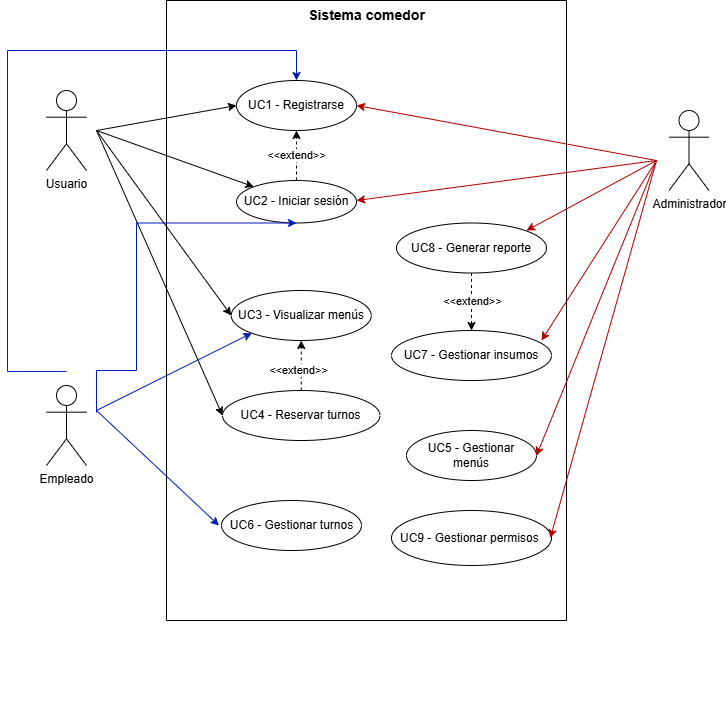

The diagram above was exported from draw.io. Its source (the exported page's mxGraphModel, read from the mxfile embedded in the PNG):
<mxGraphModel dx="872" dy="455" grid="1" gridSize="10" guides="1" tooltips="1" connect="1" arrows="1" fold="1" page="1" pageScale="1" pageWidth="827" pageHeight="1169" math="0" shadow="0">
  <root>
    <mxCell id="0" />
    <mxCell id="1" parent="0" />
    <mxCell id="BC-XKy0KTJKj_sj_Hdzs-36" style="rounded=0;orthogonalLoop=1;jettySize=auto;html=1;entryX=0;entryY=0.5;entryDx=0;entryDy=0;" parent="1" target="BC-XKy0KTJKj_sj_Hdzs-17" edge="1">
      <mxGeometry relative="1" as="geometry">
        <mxPoint x="130" y="250" as="sourcePoint" />
      </mxGeometry>
    </mxCell>
    <mxCell id="BC-XKy0KTJKj_sj_Hdzs-1" value="Usuario" style="shape=umlActor;verticalLabelPosition=bottom;verticalAlign=top;html=1;outlineConnect=0;" parent="1" vertex="1">
      <mxGeometry x="80" y="210" width="40" height="80" as="geometry" />
    </mxCell>
    <mxCell id="BC-XKy0KTJKj_sj_Hdzs-3" value="Empleado" style="shape=umlActor;verticalLabelPosition=bottom;verticalAlign=top;html=1;outlineConnect=0;" parent="1" vertex="1">
      <mxGeometry x="80" y="505" width="40" height="80" as="geometry" />
    </mxCell>
    <mxCell id="BC-XKy0KTJKj_sj_Hdzs-4" value="Administrador" style="shape=umlActor;verticalLabelPosition=bottom;verticalAlign=top;html=1;outlineConnect=0;" parent="1" vertex="1">
      <mxGeometry x="702.5" y="230" width="40" height="80" as="geometry" />
    </mxCell>
    <mxCell id="BC-XKy0KTJKj_sj_Hdzs-33" value="" style="group" parent="1" vertex="1" connectable="0">
      <mxGeometry x="200" y="120" width="400" height="720" as="geometry" />
    </mxCell>
    <mxCell id="BC-XKy0KTJKj_sj_Hdzs-31" value="" style="swimlane;startSize=0;" parent="BC-XKy0KTJKj_sj_Hdzs-33" vertex="1">
      <mxGeometry width="400" height="620" as="geometry">
        <mxRectangle x="420" y="60" width="50" height="40" as="alternateBounds" />
      </mxGeometry>
    </mxCell>
    <mxCell id="BC-XKy0KTJKj_sj_Hdzs-32" value="&lt;b&gt;&lt;font style=&quot;font-size: 14px;&quot;&gt;Sistema comedor&lt;/font&gt;&lt;/b&gt;" style="text;html=1;align=center;verticalAlign=middle;resizable=0;points=[];autosize=1;strokeColor=none;fillColor=none;" parent="BC-XKy0KTJKj_sj_Hdzs-31" vertex="1">
      <mxGeometry x="130.00103448275863" width="140" height="30" as="geometry" />
    </mxCell>
    <mxCell id="BC-XKy0KTJKj_sj_Hdzs-18" value="" style="group" parent="BC-XKy0KTJKj_sj_Hdzs-31" vertex="1" connectable="0">
      <mxGeometry x="70" y="80" width="120" height="50" as="geometry" />
    </mxCell>
    <mxCell id="BC-XKy0KTJKj_sj_Hdzs-17" value="" style="ellipse;whiteSpace=wrap;html=1;" parent="BC-XKy0KTJKj_sj_Hdzs-18" vertex="1">
      <mxGeometry width="120" height="50" as="geometry" />
    </mxCell>
    <mxCell id="BC-XKy0KTJKj_sj_Hdzs-7" value="UC1 - Registrarse" style="text;html=1;align=center;verticalAlign=middle;whiteSpace=wrap;rounded=0;" parent="BC-XKy0KTJKj_sj_Hdzs-18" vertex="1">
      <mxGeometry x="5" y="10" width="110" height="30" as="geometry" />
    </mxCell>
    <mxCell id="BC-XKy0KTJKj_sj_Hdzs-20" value="" style="group" parent="BC-XKy0KTJKj_sj_Hdzs-31" vertex="1" connectable="0">
      <mxGeometry x="65" y="180" width="130" height="42.5" as="geometry" />
    </mxCell>
    <mxCell id="BC-XKy0KTJKj_sj_Hdzs-19" value="" style="ellipse;whiteSpace=wrap;html=1;" parent="BC-XKy0KTJKj_sj_Hdzs-20" vertex="1">
      <mxGeometry x="5" width="120" height="42.5" as="geometry" />
    </mxCell>
    <mxCell id="BC-XKy0KTJKj_sj_Hdzs-8" value="UC2 - Iniciar sesión" style="text;html=1;align=center;verticalAlign=middle;whiteSpace=wrap;rounded=0;" parent="BC-XKy0KTJKj_sj_Hdzs-20" vertex="1">
      <mxGeometry y="6.25" width="130" height="30" as="geometry" />
    </mxCell>
    <mxCell id="BC-XKy0KTJKj_sj_Hdzs-35" style="edgeStyle=orthogonalEdgeStyle;rounded=0;orthogonalLoop=1;jettySize=auto;html=1;exitX=0.5;exitY=1;exitDx=0;exitDy=0;" parent="BC-XKy0KTJKj_sj_Hdzs-20" source="BC-XKy0KTJKj_sj_Hdzs-8" target="BC-XKy0KTJKj_sj_Hdzs-8" edge="1">
      <mxGeometry relative="1" as="geometry" />
    </mxCell>
    <mxCell id="BC-XKy0KTJKj_sj_Hdzs-22" value="" style="group" parent="BC-XKy0KTJKj_sj_Hdzs-31" vertex="1" connectable="0">
      <mxGeometry x="64.75" y="290" width="140" height="50" as="geometry" />
    </mxCell>
    <mxCell id="BC-XKy0KTJKj_sj_Hdzs-21" value="" style="ellipse;whiteSpace=wrap;html=1;" parent="BC-XKy0KTJKj_sj_Hdzs-22" vertex="1">
      <mxGeometry width="140" height="50" as="geometry" />
    </mxCell>
    <mxCell id="BC-XKy0KTJKj_sj_Hdzs-9" value="UC3 - Visualizar menús" style="text;html=1;align=center;verticalAlign=middle;whiteSpace=wrap;rounded=0;" parent="BC-XKy0KTJKj_sj_Hdzs-22" vertex="1">
      <mxGeometry y="10" width="140" height="30" as="geometry" />
    </mxCell>
    <mxCell id="BC-XKy0KTJKj_sj_Hdzs-16" value="" style="group" parent="BC-XKy0KTJKj_sj_Hdzs-31" vertex="1" connectable="0">
      <mxGeometry x="56" y="390" width="157.5" height="50" as="geometry" />
    </mxCell>
    <mxCell id="BC-XKy0KTJKj_sj_Hdzs-15" value="" style="ellipse;whiteSpace=wrap;html=1;" parent="BC-XKy0KTJKj_sj_Hdzs-16" vertex="1">
      <mxGeometry width="157.5" height="50" as="geometry" />
    </mxCell>
    <mxCell id="BC-XKy0KTJKj_sj_Hdzs-10" value="UC4 - Reservar turnos" style="text;html=1;align=center;verticalAlign=middle;whiteSpace=wrap;rounded=0;" parent="BC-XKy0KTJKj_sj_Hdzs-16" vertex="1">
      <mxGeometry x="11.25" y="10" width="135" height="30" as="geometry" />
    </mxCell>
    <mxCell id="BC-XKy0KTJKj_sj_Hdzs-26" value="" style="group" parent="BC-XKy0KTJKj_sj_Hdzs-31" vertex="1" connectable="0">
      <mxGeometry x="230" y="222.5" width="150" height="50" as="geometry" />
    </mxCell>
    <mxCell id="BC-XKy0KTJKj_sj_Hdzs-25" value="" style="ellipse;whiteSpace=wrap;html=1;" parent="BC-XKy0KTJKj_sj_Hdzs-26" vertex="1">
      <mxGeometry width="150" height="50" as="geometry" />
    </mxCell>
    <mxCell id="BC-XKy0KTJKj_sj_Hdzs-14" value="UC8 - Generar reporte" style="text;html=1;align=center;verticalAlign=middle;whiteSpace=wrap;rounded=0;" parent="BC-XKy0KTJKj_sj_Hdzs-26" vertex="1">
      <mxGeometry x="10" y="10" width="130" height="30" as="geometry" />
    </mxCell>
    <mxCell id="BC-XKy0KTJKj_sj_Hdzs-30" value="" style="group" parent="BC-XKy0KTJKj_sj_Hdzs-31" vertex="1" connectable="0">
      <mxGeometry x="52.5" y="500" width="145" height="50" as="geometry" />
    </mxCell>
    <mxCell id="BC-XKy0KTJKj_sj_Hdzs-29" value="" style="ellipse;whiteSpace=wrap;html=1;" parent="BC-XKy0KTJKj_sj_Hdzs-30" vertex="1">
      <mxGeometry x="2.5" width="140" height="50" as="geometry" />
    </mxCell>
    <mxCell id="BC-XKy0KTJKj_sj_Hdzs-11" value="UC6 - Gestionar turnos" style="text;html=1;align=center;verticalAlign=middle;whiteSpace=wrap;rounded=0;" parent="BC-XKy0KTJKj_sj_Hdzs-30" vertex="1">
      <mxGeometry y="10" width="145" height="30" as="geometry" />
    </mxCell>
    <mxCell id="BC-XKy0KTJKj_sj_Hdzs-28" value="" style="group" parent="BC-XKy0KTJKj_sj_Hdzs-31" vertex="1" connectable="0">
      <mxGeometry x="240" y="430" width="130" height="50" as="geometry" />
    </mxCell>
    <mxCell id="BC-XKy0KTJKj_sj_Hdzs-27" value="" style="ellipse;whiteSpace=wrap;html=1;" parent="BC-XKy0KTJKj_sj_Hdzs-28" vertex="1">
      <mxGeometry width="130" height="50" as="geometry" />
    </mxCell>
    <mxCell id="BC-XKy0KTJKj_sj_Hdzs-12" value="UC5 - Gestionar menús" style="text;html=1;align=center;verticalAlign=middle;whiteSpace=wrap;rounded=0;" parent="BC-XKy0KTJKj_sj_Hdzs-28" vertex="1">
      <mxGeometry x="10" y="10" width="110" height="30" as="geometry" />
    </mxCell>
    <mxCell id="BC-XKy0KTJKj_sj_Hdzs-24" value="" style="group" parent="BC-XKy0KTJKj_sj_Hdzs-31" vertex="1" connectable="0">
      <mxGeometry x="225" y="330" width="160" height="50" as="geometry" />
    </mxCell>
    <mxCell id="BC-XKy0KTJKj_sj_Hdzs-23" value="" style="ellipse;whiteSpace=wrap;html=1;" parent="BC-XKy0KTJKj_sj_Hdzs-24" vertex="1">
      <mxGeometry width="160" height="50" as="geometry" />
    </mxCell>
    <mxCell id="BC-XKy0KTJKj_sj_Hdzs-13" value="UC7 - Gestionar insumos" style="text;html=1;align=center;verticalAlign=middle;whiteSpace=wrap;rounded=0;" parent="BC-XKy0KTJKj_sj_Hdzs-24" vertex="1">
      <mxGeometry x="10" y="10" width="140" height="30" as="geometry" />
    </mxCell>
    <mxCell id="BC-XKy0KTJKj_sj_Hdzs-41" style="rounded=0;orthogonalLoop=1;jettySize=auto;html=1;exitX=0.5;exitY=0;exitDx=0;exitDy=0;entryX=0.5;entryY=1;entryDx=0;entryDy=0;dashed=1;" parent="BC-XKy0KTJKj_sj_Hdzs-31" source="BC-XKy0KTJKj_sj_Hdzs-19" target="BC-XKy0KTJKj_sj_Hdzs-17" edge="1">
      <mxGeometry relative="1" as="geometry" />
    </mxCell>
    <mxCell id="BC-XKy0KTJKj_sj_Hdzs-42" value="&amp;lt;&amp;lt;extend&amp;gt;&amp;gt;" style="edgeLabel;html=1;align=center;verticalAlign=middle;resizable=0;points=[];" parent="BC-XKy0KTJKj_sj_Hdzs-41" vertex="1" connectable="0">
      <mxGeometry x="0.0376" y="1" relative="1" as="geometry">
        <mxPoint as="offset" />
      </mxGeometry>
    </mxCell>
    <mxCell id="BC-XKy0KTJKj_sj_Hdzs-51" style="edgeStyle=orthogonalEdgeStyle;rounded=0;orthogonalLoop=1;jettySize=auto;html=1;exitX=0.5;exitY=0;exitDx=0;exitDy=0;entryX=0.5;entryY=1;entryDx=0;entryDy=0;dashed=1;" parent="BC-XKy0KTJKj_sj_Hdzs-31" source="BC-XKy0KTJKj_sj_Hdzs-15" target="BC-XKy0KTJKj_sj_Hdzs-21" edge="1">
      <mxGeometry relative="1" as="geometry" />
    </mxCell>
    <mxCell id="BC-XKy0KTJKj_sj_Hdzs-52" value="&amp;lt;&amp;lt;extend&amp;gt;&amp;gt;" style="edgeLabel;html=1;align=center;verticalAlign=middle;resizable=0;points=[];" parent="BC-XKy0KTJKj_sj_Hdzs-51" vertex="1" connectable="0">
      <mxGeometry x="-0.1459" y="3" relative="1" as="geometry">
        <mxPoint as="offset" />
      </mxGeometry>
    </mxCell>
    <mxCell id="vFySMu_XQHvGoVWzIunK-1" style="rounded=0;orthogonalLoop=1;jettySize=auto;html=1;dashed=1;entryX=0.5;entryY=0;entryDx=0;entryDy=0;exitX=0.5;exitY=1;exitDx=0;exitDy=0;" parent="BC-XKy0KTJKj_sj_Hdzs-31" source="BC-XKy0KTJKj_sj_Hdzs-25" target="BC-XKy0KTJKj_sj_Hdzs-23" edge="1">
      <mxGeometry relative="1" as="geometry">
        <mxPoint x="305" y="280" as="sourcePoint" />
        <mxPoint x="340" y="330" as="targetPoint" />
      </mxGeometry>
    </mxCell>
    <mxCell id="vFySMu_XQHvGoVWzIunK-2" value="&amp;lt;&amp;lt;extend&amp;gt;&amp;gt;" style="edgeLabel;html=1;align=center;verticalAlign=middle;resizable=0;points=[];" parent="vFySMu_XQHvGoVWzIunK-1" vertex="1" connectable="0">
      <mxGeometry x="0.0376" y="1" relative="1" as="geometry">
        <mxPoint x="-1" y="-2" as="offset" />
      </mxGeometry>
    </mxCell>
    <mxCell id="KyWbnpz00Ewh_yjpi0op-3" value="" style="group" vertex="1" connectable="0" parent="BC-XKy0KTJKj_sj_Hdzs-31">
      <mxGeometry x="225" y="510" width="160" height="55" as="geometry" />
    </mxCell>
    <mxCell id="KyWbnpz00Ewh_yjpi0op-2" value="" style="ellipse;whiteSpace=wrap;html=1;" vertex="1" parent="KyWbnpz00Ewh_yjpi0op-3">
      <mxGeometry width="160" height="55" as="geometry" />
    </mxCell>
    <mxCell id="KyWbnpz00Ewh_yjpi0op-1" value="UC9 - Gestionar permisos&amp;nbsp;" style="text;html=1;align=center;verticalAlign=middle;whiteSpace=wrap;rounded=0;" vertex="1" parent="KyWbnpz00Ewh_yjpi0op-3">
      <mxGeometry x="1.25" y="12.5" width="157.5" height="30" as="geometry" />
    </mxCell>
    <mxCell id="BC-XKy0KTJKj_sj_Hdzs-38" value="" style="endArrow=classic;html=1;rounded=0;entryX=0;entryY=0;entryDx=0;entryDy=0;" parent="1" target="BC-XKy0KTJKj_sj_Hdzs-19" edge="1">
      <mxGeometry width="50" height="50" relative="1" as="geometry">
        <mxPoint x="130" y="250" as="sourcePoint" />
        <mxPoint x="260" y="320" as="targetPoint" />
      </mxGeometry>
    </mxCell>
    <mxCell id="BC-XKy0KTJKj_sj_Hdzs-39" value="" style="endArrow=classic;html=1;rounded=0;entryX=0;entryY=0.5;entryDx=0;entryDy=0;" parent="1" target="BC-XKy0KTJKj_sj_Hdzs-9" edge="1">
      <mxGeometry width="50" height="50" relative="1" as="geometry">
        <mxPoint x="130" y="250" as="sourcePoint" />
        <mxPoint x="520" y="360" as="targetPoint" />
      </mxGeometry>
    </mxCell>
    <mxCell id="BC-XKy0KTJKj_sj_Hdzs-40" value="" style="endArrow=classic;html=1;rounded=0;entryX=0;entryY=0.5;entryDx=0;entryDy=0;" parent="1" target="BC-XKy0KTJKj_sj_Hdzs-15" edge="1">
      <mxGeometry width="50" height="50" relative="1" as="geometry">
        <mxPoint x="130" y="250" as="sourcePoint" />
        <mxPoint x="330" y="400" as="targetPoint" />
      </mxGeometry>
    </mxCell>
    <mxCell id="BC-XKy0KTJKj_sj_Hdzs-43" value="" style="endArrow=classic;html=1;rounded=0;entryX=0;entryY=1;entryDx=0;entryDy=0;fillColor=#0050ef;strokeColor=#001DBC;" parent="1" target="BC-XKy0KTJKj_sj_Hdzs-21" edge="1">
      <mxGeometry width="50" height="50" relative="1" as="geometry">
        <mxPoint x="130" y="530" as="sourcePoint" />
        <mxPoint x="330" y="400" as="targetPoint" />
      </mxGeometry>
    </mxCell>
    <mxCell id="BC-XKy0KTJKj_sj_Hdzs-45" value="" style="endArrow=classic;html=1;rounded=0;entryX=0.5;entryY=1;entryDx=0;entryDy=0;fillColor=#0050ef;strokeColor=#001DBC;edgeStyle=orthogonalEdgeStyle;" parent="1" target="BC-XKy0KTJKj_sj_Hdzs-19" edge="1">
      <mxGeometry width="50" height="50" relative="1" as="geometry">
        <mxPoint x="130" y="532" as="sourcePoint" />
        <mxPoint x="330" y="400" as="targetPoint" />
        <Array as="points">
          <mxPoint x="130" y="532" />
          <mxPoint x="130" y="490" />
          <mxPoint x="170" y="490" />
          <mxPoint x="170" y="342" />
        </Array>
      </mxGeometry>
    </mxCell>
    <mxCell id="BC-XKy0KTJKj_sj_Hdzs-46" value="" style="endArrow=classic;html=1;rounded=0;edgeStyle=orthogonalEdgeStyle;entryX=0.5;entryY=0;entryDx=0;entryDy=0;fillColor=#0050ef;strokeColor=#001DBC;" parent="1" target="BC-XKy0KTJKj_sj_Hdzs-17" edge="1">
      <mxGeometry width="50" height="50" relative="1" as="geometry">
        <mxPoint x="100" y="491" as="sourcePoint" />
        <mxPoint x="40" y="130" as="targetPoint" />
        <Array as="points">
          <mxPoint x="100" y="491" />
          <mxPoint x="41" y="491" />
          <mxPoint x="41" y="170" />
          <mxPoint x="330" y="170" />
        </Array>
      </mxGeometry>
    </mxCell>
    <mxCell id="BC-XKy0KTJKj_sj_Hdzs-48" value="" style="endArrow=classic;html=1;rounded=0;fillColor=#e51400;strokeColor=#B20000;" parent="1" edge="1">
      <mxGeometry width="50" height="50" relative="1" as="geometry">
        <mxPoint x="690" y="280" as="sourcePoint" />
        <mxPoint x="390" y="225" as="targetPoint" />
      </mxGeometry>
    </mxCell>
    <mxCell id="BC-XKy0KTJKj_sj_Hdzs-49" value="" style="endArrow=classic;html=1;rounded=0;fillColor=#e51400;strokeColor=#B20000;" parent="1" edge="1">
      <mxGeometry width="50" height="50" relative="1" as="geometry">
        <mxPoint x="690" y="280" as="sourcePoint" />
        <mxPoint x="390" y="320" as="targetPoint" />
      </mxGeometry>
    </mxCell>
    <mxCell id="BC-XKy0KTJKj_sj_Hdzs-50" value="" style="endArrow=classic;html=1;rounded=0;entryX=0.923;entryY=-0.083;entryDx=0;entryDy=0;entryPerimeter=0;fillColor=#e51400;strokeColor=#B20000;" parent="1" target="BC-XKy0KTJKj_sj_Hdzs-14" edge="1">
      <mxGeometry width="50" height="50" relative="1" as="geometry">
        <mxPoint x="690" y="280" as="sourcePoint" />
        <mxPoint x="470" y="360" as="targetPoint" />
      </mxGeometry>
    </mxCell>
    <mxCell id="BC-XKy0KTJKj_sj_Hdzs-53" value="" style="endArrow=classic;html=1;rounded=0;entryX=1;entryY=0;entryDx=0;entryDy=0;fillColor=#e51400;strokeColor=#B20000;" parent="1" target="BC-XKy0KTJKj_sj_Hdzs-13" edge="1">
      <mxGeometry width="50" height="50" relative="1" as="geometry">
        <mxPoint x="690" y="280" as="sourcePoint" />
        <mxPoint x="470" y="480" as="targetPoint" />
      </mxGeometry>
    </mxCell>
    <mxCell id="BC-XKy0KTJKj_sj_Hdzs-54" value="" style="endArrow=classic;html=1;rounded=0;entryX=1;entryY=0.5;entryDx=0;entryDy=0;fillColor=#e51400;strokeColor=#B20000;" parent="1" target="BC-XKy0KTJKj_sj_Hdzs-27" edge="1">
      <mxGeometry width="50" height="50" relative="1" as="geometry">
        <mxPoint x="690" y="280" as="sourcePoint" />
        <mxPoint x="470" y="480" as="targetPoint" />
      </mxGeometry>
    </mxCell>
    <mxCell id="BC-XKy0KTJKj_sj_Hdzs-55" value="" style="endArrow=classic;html=1;rounded=0;entryX=0;entryY=0.5;entryDx=0;entryDy=0;fillColor=#0050ef;strokeColor=#001DBC;" parent="1" target="BC-XKy0KTJKj_sj_Hdzs-11" edge="1">
      <mxGeometry width="50" height="50" relative="1" as="geometry">
        <mxPoint x="130" y="530" as="sourcePoint" />
        <mxPoint x="470" y="480" as="targetPoint" />
      </mxGeometry>
    </mxCell>
    <mxCell id="KyWbnpz00Ewh_yjpi0op-4" value="" style="endArrow=classic;html=1;rounded=0;entryX=1;entryY=0.5;entryDx=0;entryDy=0;fillColor=#e51400;strokeColor=#B20000;" edge="1" parent="1" target="KyWbnpz00Ewh_yjpi0op-1">
      <mxGeometry width="50" height="50" relative="1" as="geometry">
        <mxPoint x="690" y="280" as="sourcePoint" />
        <mxPoint x="440" y="420" as="targetPoint" />
      </mxGeometry>
    </mxCell>
  </root>
</mxGraphModel>